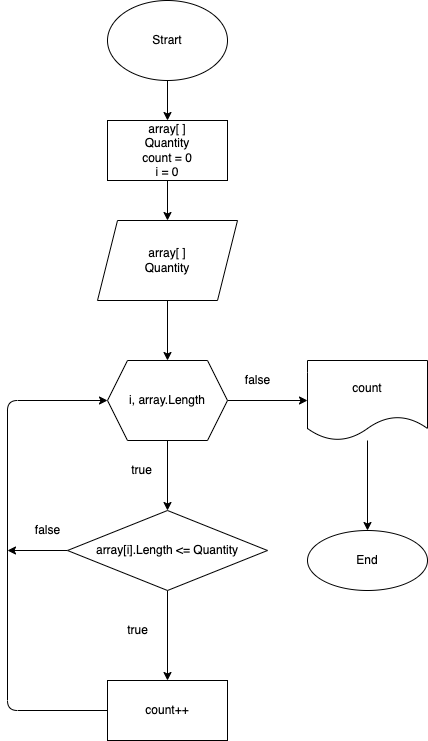

The diagram above was exported from draw.io. Its source (the exported page's mxGraphModel, read from the mxfile embedded in the PNG):
<mxGraphModel dx="552" dy="323" grid="1" gridSize="10" guides="1" tooltips="1" connect="1" arrows="1" fold="1" page="1" pageScale="1" pageWidth="827" pageHeight="1169" math="0" shadow="0">
  <root>
    <mxCell id="0" />
    <mxCell id="1" parent="0" />
    <mxCell id="4" value="" style="edgeStyle=none;html=1;" edge="1" parent="1" source="2" target="3">
      <mxGeometry relative="1" as="geometry" />
    </mxCell>
    <mxCell id="2" value="Strart" style="ellipse;whiteSpace=wrap;html=1;" vertex="1" parent="1">
      <mxGeometry x="360" y="10" width="120" height="80" as="geometry" />
    </mxCell>
    <mxCell id="6" value="" style="edgeStyle=none;html=1;" edge="1" parent="1" source="3" target="5">
      <mxGeometry relative="1" as="geometry" />
    </mxCell>
    <mxCell id="3" value="array[ ]&lt;br&gt;Quantity&lt;br&gt;count = 0&lt;br&gt;i = 0" style="whiteSpace=wrap;html=1;" vertex="1" parent="1">
      <mxGeometry x="360" y="130" width="120" height="60" as="geometry" />
    </mxCell>
    <mxCell id="8" value="" style="edgeStyle=none;html=1;" edge="1" parent="1" source="5" target="7">
      <mxGeometry relative="1" as="geometry" />
    </mxCell>
    <mxCell id="5" value="array[ ]&lt;br&gt;Quantity" style="shape=parallelogram;perimeter=parallelogramPerimeter;whiteSpace=wrap;html=1;fixedSize=1;" vertex="1" parent="1">
      <mxGeometry x="350" y="230" width="140" height="80" as="geometry" />
    </mxCell>
    <mxCell id="10" value="" style="edgeStyle=none;html=1;" edge="1" parent="1" source="7" target="9">
      <mxGeometry relative="1" as="geometry" />
    </mxCell>
    <mxCell id="15" value="" style="edgeStyle=none;html=1;" edge="1" parent="1" source="7" target="14">
      <mxGeometry relative="1" as="geometry" />
    </mxCell>
    <mxCell id="7" value="i, array.Length" style="shape=hexagon;perimeter=hexagonPerimeter2;whiteSpace=wrap;html=1;fixedSize=1;" vertex="1" parent="1">
      <mxGeometry x="360" y="370" width="120" height="80" as="geometry" />
    </mxCell>
    <mxCell id="12" value="" style="edgeStyle=none;html=1;" edge="1" parent="1" source="9" target="11">
      <mxGeometry relative="1" as="geometry" />
    </mxCell>
    <mxCell id="18" style="edgeStyle=none;html=1;" edge="1" parent="1" source="9">
      <mxGeometry relative="1" as="geometry">
        <mxPoint x="260" y="560" as="targetPoint" />
      </mxGeometry>
    </mxCell>
    <mxCell id="9" value="array[i].Length &amp;lt;= Quantity" style="rhombus;whiteSpace=wrap;html=1;" vertex="1" parent="1">
      <mxGeometry x="320" y="520" width="200" height="80" as="geometry" />
    </mxCell>
    <mxCell id="13" style="edgeStyle=none;html=1;entryX=0;entryY=0.5;entryDx=0;entryDy=0;exitX=0;exitY=0.5;exitDx=0;exitDy=0;" edge="1" parent="1" source="11" target="7">
      <mxGeometry relative="1" as="geometry">
        <Array as="points">
          <mxPoint x="260" y="720" />
          <mxPoint x="260" y="410" />
        </Array>
      </mxGeometry>
    </mxCell>
    <mxCell id="11" value="count++" style="whiteSpace=wrap;html=1;" vertex="1" parent="1">
      <mxGeometry x="360" y="690" width="120" height="60" as="geometry" />
    </mxCell>
    <mxCell id="17" value="" style="edgeStyle=none;html=1;" edge="1" parent="1" source="14" target="16">
      <mxGeometry relative="1" as="geometry" />
    </mxCell>
    <mxCell id="14" value="count" style="shape=document;whiteSpace=wrap;html=1;boundedLbl=1;" vertex="1" parent="1">
      <mxGeometry x="560" y="370" width="120" height="80" as="geometry" />
    </mxCell>
    <mxCell id="16" value="End" style="ellipse;whiteSpace=wrap;html=1;" vertex="1" parent="1">
      <mxGeometry x="560" y="540" width="120" height="60" as="geometry" />
    </mxCell>
    <mxCell id="19" value="true" style="text;html=1;align=center;verticalAlign=middle;resizable=0;points=[];autosize=1;strokeColor=none;fillColor=none;" vertex="1" parent="1">
      <mxGeometry x="370" y="630" width="40" height="20" as="geometry" />
    </mxCell>
    <mxCell id="20" value="false" style="text;html=1;align=center;verticalAlign=middle;resizable=0;points=[];autosize=1;strokeColor=none;fillColor=none;" vertex="1" parent="1">
      <mxGeometry x="280" y="530" width="40" height="20" as="geometry" />
    </mxCell>
    <mxCell id="21" value="true" style="text;html=1;align=center;verticalAlign=middle;resizable=0;points=[];autosize=1;strokeColor=none;fillColor=none;" vertex="1" parent="1">
      <mxGeometry x="374" y="470" width="40" height="20" as="geometry" />
    </mxCell>
    <mxCell id="22" value="false" style="text;html=1;align=center;verticalAlign=middle;resizable=0;points=[];autosize=1;strokeColor=none;fillColor=none;" vertex="1" parent="1">
      <mxGeometry x="490" y="380" width="40" height="20" as="geometry" />
    </mxCell>
  </root>
</mxGraphModel>